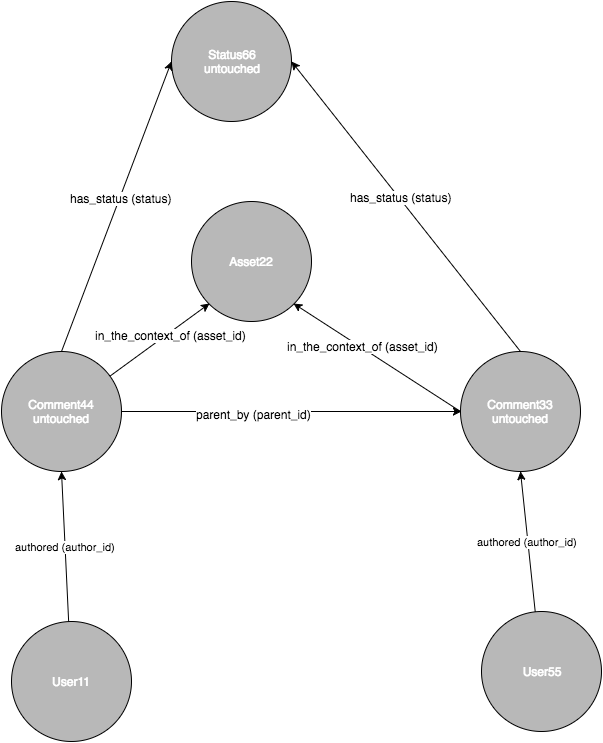

The diagram above was exported from draw.io. Its source (the exported page's mxGraphModel, read from the mxfile embedded in the PNG):
<mxGraphModel dx="1430" dy="1000" grid="1" gridSize="10" guides="1" tooltips="1" connect="1" arrows="1" fold="1" page="1" pageScale="1" pageWidth="850" pageHeight="1100" background="#ffffff" math="0" shadow="0">
  <root>
    <mxCell id="0" />
    <mxCell id="1" parent="0" />
    <mxCell id="2" value="Asset22" style="ellipse;whiteSpace=wrap;html=1;fillColor=#B8B8B8;fontColor=#FFFFFF;" vertex="1" parent="1">
      <mxGeometry x="340" y="240" width="120" height="120" as="geometry" />
    </mxCell>
    <mxCell id="4" value="" style="endArrow=none;html=1;strokeColor=#000000;strokeWidth=1;fontColor=#FFFFFF;exitX=1;exitY=1;entryX=0;entryY=0.5;endFill=0;startArrow=classic;startFill=1;" edge="1" source="2" target="19" parent="1">
      <mxGeometry x="599" y="430" width="50" height="50" as="geometry">
        <mxPoint x="3" y="430" as="sourcePoint" />
        <mxPoint x="53" y="380" as="targetPoint" />
      </mxGeometry>
    </mxCell>
    <mxCell id="5" value="in_the_context_of (asset_id)" style="text;html=1;resizable=0;points=[];align=center;verticalAlign=middle;labelBackgroundColor=#ffffff;" vertex="1" connectable="0" parent="4">
      <mxGeometry x="-0.1864" y="2" relative="1" as="geometry">
        <mxPoint as="offset" />
      </mxGeometry>
    </mxCell>
    <mxCell id="8" value="User11" style="ellipse;whiteSpace=wrap;html=1;fillColor=#B8B8B8;fontColor=#FFFFFF;" vertex="1" parent="1">
      <mxGeometry x="160" y="660" width="120" height="120" as="geometry" />
    </mxCell>
    <mxCell id="11" value="" style="endArrow=none;html=1;strokeColor=#000000;exitX=1;exitY=0.5;entryX=0.5;entryY=0;endFill=0;startArrow=classic;startFill=1;" edge="1" source="18" target="19" parent="1">
      <mxGeometry x="415" y="689" width="50" height="50" as="geometry">
        <mxPoint x="10" y="567" as="sourcePoint" />
        <mxPoint x="557" y="689" as="targetPoint" />
      </mxGeometry>
    </mxCell>
    <mxCell id="12" value="has_status (status)" style="text;html=1;resizable=0;points=[];align=center;verticalAlign=middle;labelBackgroundColor=#ffffff;" vertex="1" connectable="0" parent="11">
      <mxGeometry x="-0.0572" y="1" relative="1" as="geometry">
        <mxPoint as="offset" />
      </mxGeometry>
    </mxCell>
    <mxCell id="13" value="authored (author_id)" style="endArrow=classic;html=1;strokeColor=#000000;entryX=0.5;entryY=1;endFill=1;startArrow=none;startFill=0;" edge="1" source="8" target="20" parent="1">
      <mxGeometry x="230" y="647" width="50" height="50" as="geometry">
        <mxPoint x="10" y="567" as="sourcePoint" />
        <mxPoint x="60" y="517" as="targetPoint" />
      </mxGeometry>
    </mxCell>
    <mxCell id="18" value="Status66&lt;div&gt;untouched&lt;/div&gt;" style="ellipse;whiteSpace=wrap;html=1;fillColor=#B8B8B8;fontColor=#FFFFFF;" vertex="1" parent="1">
      <mxGeometry x="320" y="40" width="120" height="120" as="geometry" />
    </mxCell>
    <mxCell id="19" value="Comment33&lt;div&gt;untouched&lt;/div&gt;" style="ellipse;whiteSpace=wrap;html=1;fillColor=#B8B8B8;fontColor=#FFFFFF;" vertex="1" parent="1">
      <mxGeometry x="609" y="390" width="120" height="120" as="geometry" />
    </mxCell>
    <mxCell id="20" value="Comment44&lt;div&gt;untouched&lt;/div&gt;" style="ellipse;whiteSpace=wrap;html=1;fillColor=#B8B8B8;fontColor=#FFFFFF;" vertex="1" parent="1">
      <mxGeometry x="150" y="390" width="120" height="120" as="geometry" />
    </mxCell>
    <mxCell id="21" value="" style="endArrow=none;html=1;strokeColor=#000000;strokeWidth=1;fontColor=#FFFFFF;exitX=0;exitY=1;endFill=0;startArrow=classic;startFill=1;" edge="1" parent="1" source="2" target="20">
      <mxGeometry x="609" y="440" width="50" height="50" as="geometry">
        <mxPoint x="390" y="420" as="sourcePoint" />
        <mxPoint x="590" y="390" as="targetPoint" />
      </mxGeometry>
    </mxCell>
    <mxCell id="22" value="in_the_context_of (asset_id)" style="text;html=1;resizable=0;points=[];align=center;verticalAlign=middle;labelBackgroundColor=#ffffff;" vertex="1" connectable="0" parent="21">
      <mxGeometry x="-0.1864" y="2" relative="1" as="geometry">
        <mxPoint as="offset" />
      </mxGeometry>
    </mxCell>
    <mxCell id="23" value="User55" style="ellipse;whiteSpace=wrap;html=1;fillColor=#B8B8B8;fontColor=#FFFFFF;" vertex="1" parent="1">
      <mxGeometry x="630" y="650" width="120" height="120" as="geometry" />
    </mxCell>
    <mxCell id="24" value="authored (author_id)" style="endArrow=classic;html=1;strokeColor=#000000;entryX=0.5;entryY=1;endFill=1;startArrow=none;startFill=0;" edge="1" parent="1" source="23" target="19">
      <mxGeometry x="240" y="657" width="50" height="50" as="geometry">
        <mxPoint x="240" y="667" as="sourcePoint" />
        <mxPoint x="220" y="520" as="targetPoint" />
      </mxGeometry>
    </mxCell>
    <mxCell id="25" value="" style="endArrow=classic;html=1;strokeColor=#000000;exitX=1;exitY=0.5;" edge="1" parent="1" source="20">
      <mxGeometry x="222" y="615" width="50" height="50" as="geometry">
        <mxPoint x="470" y="670" as="sourcePoint" />
        <mxPoint x="610" y="450" as="targetPoint" />
      </mxGeometry>
    </mxCell>
    <mxCell id="26" value="parent_by (parent_id)" style="text;html=1;resizable=0;points=[];align=center;verticalAlign=middle;labelBackgroundColor=#ffffff;" vertex="1" connectable="0" parent="25">
      <mxGeometry x="-0.2261" y="-2" relative="1" as="geometry">
        <mxPoint as="offset" />
      </mxGeometry>
    </mxCell>
    <mxCell id="27" value="" style="endArrow=none;html=1;strokeColor=#000000;exitX=0;exitY=0.5;entryX=0.5;entryY=0;endFill=0;startArrow=classic;startFill=1;" edge="1" parent="1" source="18" target="20">
      <mxGeometry x="425" y="699" width="50" height="50" as="geometry">
        <mxPoint x="432" y="68" as="sourcePoint" />
        <mxPoint x="679" y="400" as="targetPoint" />
      </mxGeometry>
    </mxCell>
    <mxCell id="28" value="has_status (status)" style="text;html=1;resizable=0;points=[];align=center;verticalAlign=middle;labelBackgroundColor=#ffffff;" vertex="1" connectable="0" parent="27">
      <mxGeometry x="-0.0572" y="1" relative="1" as="geometry">
        <mxPoint as="offset" />
      </mxGeometry>
    </mxCell>
  </root>
</mxGraphModel>